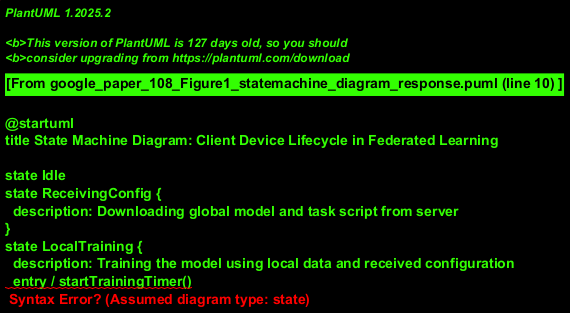

The diagram above was rendered by PlantUML. Its source (embedded in the PNG):
@startuml
title State Machine Diagram: Client Device Lifecycle in Federated Learning

state Idle
state ReceivingConfig {
  description: Downloading global model and task script from server
}
state LocalTraining {
  description: Training the model using local data and received configuration
  entry / startTrainingTimer()
  do / executeTrainingEpoch()
  exit / saveLocalModel()
}
state SendingUpdate {
  description: Uploading the trained local model or updates to the server
}

[*] --> Idle
note on link: Initial state or after completing a round.

Idle --> ReceivingConfig : ServerInitiatesRound / \nRequestModelAndTask()
note on link: Triggered by Central Server for a new round.

ReceivingConfig --> LocalTraining : ConfigReceivedSuccessfully / \nValidateConfig()
note on link: Global model and task script obtained.
ReceivingConfig --> Idle : ConfigReceptionFailed / \nLogError()
note on link: If download or validation fails.

LocalTraining --> SendingUpdate : TrainingCompleted / \nPrepareModelUpdate()
note on link: Local training process finishes.
LocalTraining --> Idle : TrainingAborted / \nNotifyServer()
note on link: If training is stopped or fails critically.

SendingUpdate --> Idle : UpdateSentSuccessfully / \nClearLocalUpdate()
note on link: Local model update successfully sent to server. Awaits next round.
SendingUpdate --> SendingUpdate : SendAttemptFailed / \nRetrySending()
note on link: Assumed retry mechanism for sending. After max retries, may go to Idle with error.

@enduml